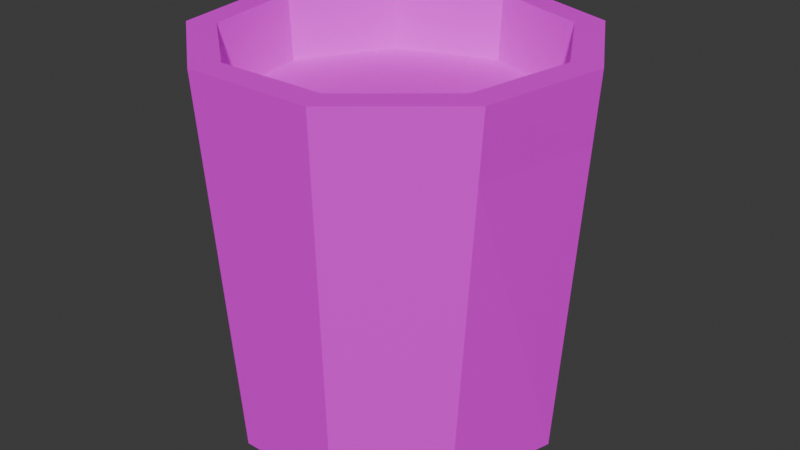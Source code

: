 # Source: TrashCan1.blend  (saved by Blender 4.5.90; exported with 4.5.12 LTS)
import bpy
from mathutils import Matrix  # noqa: F401  (used for matrix-valued properties, if any)

bpy.ops.wm.read_factory_settings(use_empty=True)
scene = bpy.context.scene
scene.name = 'Scene'

# ---- collections
col_collection = bpy.data.collections.new('Collection'); scene.collection.children.link(col_collection)

# ---- images (referenced by path relative to the original .blend; pixels are not part of the script)
import os
ASSET_DIR = os.environ.get("B2B_ASSET_DIR", "")  # directory of the original .blend (textures are referenced by path, not embedded)
HERE = os.path.dirname(os.path.abspath(__file__))  # packed textures are extracted next to this script under _unpacked/

def load_image(name, relpath, width, height, colorspace="sRGB"):
    """Load a texture the original file referenced (path relative to the .blend, or extracted next to this script)."""
    p = next((c for c in (os.path.join(HERE, relpath), os.path.join(ASSET_DIR, relpath)) if relpath and os.path.exists(c)), "")
    if p:
        img = bpy.data.images.load(p, check_existing=True)
        img.name = name
    else:  # same state as the original file: an image datablock whose file is absent (Cycles renders it pink)
        img = bpy.data.images.new(name, width, height)
        img.source = "FILE"
        img.filepath = "//" + (relpath or name)
    img.colorspace_settings.name = colorspace
    return img
img_robotatexture_png = load_image('RobotaTexture.png', 'RobotaTexture.png', 1024, 1024, 'sRGB')

# ---- materials (node trees are filled in below, after node groups)
mat_material = bpy.data.materials.new('Material')
mat_material.alpha_threshold = 0.0
mat_material.roughness = 0.5
mat_material.line_color = (0.0, 0.0, 0.0, 1.0)

# ---- material node trees
mat_material.use_nodes = True; mat_material.node_tree.nodes.clear()
_N = mat_material.node_tree.nodes; _L = mat_material.node_tree.links
n0 = _N.new('ShaderNodeOutputMaterial'); n0.name = 'Material Output'; n0.location = (200, 100)
n1 = _N.new('ShaderNodeBsdfPrincipled'); n1.name = 'Principled BSDF'; n1.location = (-200, 100)
n1.inputs[3].default_value = 1.45
n2 = _N.new('ShaderNodeTexImage'); n2.name = 'Image Texture'; n2.location = (-485, 154)
n2.image = img_robotatexture_png
n2.interpolation = 'Closest'
_L.new(n1.outputs[0], n0.inputs[0])
_L.new(n2.outputs[0], n1.inputs[0])
n0.is_active_output = True

# ---- world
world_world = bpy.data.worlds.new('World'); scene.world = world_world
world_world.use_nodes = True; world_world.node_tree.nodes.clear()
_N = world_world.node_tree.nodes; _L = world_world.node_tree.links
n0 = _N.new('ShaderNodeOutputWorld'); n0.name = 'World Output'; n0.location = (200, 100)
n1 = _N.new('ShaderNodeBackground'); n1.name = 'Background'; n1.location = (-200, 100)
n1.inputs[0].default_value = (0.05088, 0.05088, 0.05088, 1.0)
_L.new(n1.outputs[0], n0.inputs[0])
n0.is_active_output = True
world_world.color = (0.05088, 0.05088, 0.05088)
world_world.sun_shadow_jitter_overblur = 0.0

# ---- meshes
me_cylinder = bpy.data.meshes.new('Cylinder')
me_cylinder.from_pydata([(2.724e-10, 0.306, 0.0002879), (0.0, 0.2581, 0.03395), (0.1967, 0.2344, 0.0002879), (0.1659, 0.1977, 0.03395), (0.3013, 0.05313, 0.0002879), (0.2542, 0.04482, 0.03395), (0.2457, -0.1537, 0.0002879), (0.2235, -0.129, 0.03395), (0.09489, -0.2803, 0.0002879), (0.08827, -0.2425, 0.03395), (-0.102, -0.2803, 0.0002879), (-0.08827, -0.2425, 0.03395), (-0.2529, -0.1537, 0.0002879), (-0.2235, -0.129, 0.03395), (-0.2871, 0.04019, 0.0002879), (-0.2542, 0.04482, 0.03395), (-0.1967, 0.2344, 0.0002879), (-0.1659, 0.1977, 0.03395), (0.2231, 0.2659, 0.6945), (0.0, 0.3471, 0.6945), (0.3418, 0.06027, 0.6945), (0.3006, -0.1735, 0.6945), (0.1187, -0.3262, 0.6945), (-0.1187, -0.3262, 0.6945), (-0.3006, -0.1735, 0.6945), (-0.3418, 0.06027, 0.6945), (-0.2231, 0.2659, 0.6945), (0.1897, 0.2261, 0.6945), (0.0, 0.2951, 0.6945), (0.2906, 0.05125, 0.6945), (0.2556, -0.1476, 0.6945), (0.1009, -0.2773, 0.6945), (-0.1009, -0.2773, 0.6945), (-0.2556, -0.1476, 0.6945), (-0.2906, 0.05125, 0.6945), (-0.1897, 0.2261, 0.6945), (4.74e-11, 0.3399, 0.5737), (0.2185, 0.2604, 0.5737), (0.3348, 0.05903, 0.5737), (0.291, -0.1701, 0.5737), (0.1146, -0.3182, 0.5737), (-0.1158, -0.3182, 0.5737), (-0.2923, -0.1701, 0.5737), (-0.3323, 0.05678, 0.5737), (-0.2185, 0.2604, 0.5737), (2.724e-10, 0.306, 0.0002879), (2.724e-10, 0.306, 0.0002879), (2.724e-10, 0.306, 0.0002879), (2.724e-10, 0.306, 0.0002879), (0.1967, 0.2344, 0.0002879), (0.1967, 0.2344, 0.0002879), (0.1967, 0.2344, 0.0002879), (0.1967, 0.2344, 0.0002879), (0.1967, 0.2344, 0.0002879), (0.2231, 0.2659, 0.6945), (0.2231, 0.2659, 0.6945), (0.2231, 0.2659, 0.6945), (0.2231, 0.2659, 0.6945), (0.2231, 0.2659, 0.6945), (0.0, 0.3471, 0.6945), (0.0, 0.3471, 0.6945), (0.0, 0.3471, 0.6945), (0.0, 0.3471, 0.6945), (4.74e-11, 0.3399, 0.5737), (4.74e-11, 0.3399, 0.5737), (4.74e-11, 0.3399, 0.5737), (4.74e-11, 0.3399, 0.5737), (4.74e-11, 0.3399, 0.5737), (4.74e-11, 0.3399, 0.5737), (4.74e-11, 0.3399, 0.5737), (4.74e-11, 0.3399, 0.5737), (0.2185, 0.2604, 0.5737), (0.2185, 0.2604, 0.5737), (0.2185, 0.2604, 0.5737), (0.2185, 0.2604, 0.5737), (0.2185, 0.2604, 0.5737), (0.2185, 0.2604, 0.5737), (0.2185, 0.2604, 0.5737), (0.3013, 0.05313, 0.0002879), (0.3013, 0.05313, 0.0002879), (0.3013, 0.05313, 0.0002879), (0.3013, 0.05313, 0.0002879), (0.3418, 0.06027, 0.6945), (0.3418, 0.06027, 0.6945), (0.3418, 0.06027, 0.6945), (0.3418, 0.06027, 0.6945), (0.3348, 0.05903, 0.5737), (0.3348, 0.05903, 0.5737), (0.3348, 0.05903, 0.5737), (0.3348, 0.05903, 0.5737), (0.3348, 0.05903, 0.5737), (0.3348, 0.05903, 0.5737), (0.2457, -0.1537, 0.0002879), (0.2457, -0.1537, 0.0002879), (0.2457, -0.1537, 0.0002879), (0.2457, -0.1537, 0.0002879), (0.2457, -0.1537, 0.0002879), (0.2457, -0.1537, 0.0002879), (0.3006, -0.1735, 0.6945), (0.3006, -0.1735, 0.6945), (0.3006, -0.1735, 0.6945), (0.3006, -0.1735, 0.6945), (0.3006, -0.1735, 0.6945), (0.291, -0.1701, 0.5737), (0.291, -0.1701, 0.5737), (0.291, -0.1701, 0.5737), (0.291, -0.1701, 0.5737), (0.291, -0.1701, 0.5737), (0.291, -0.1701, 0.5737), (0.291, -0.1701, 0.5737), (0.291, -0.1701, 0.5737), (0.291, -0.1701, 0.5737), (0.09489, -0.2803, 0.0002879), (0.09489, -0.2803, 0.0002879), (0.09489, -0.2803, 0.0002879), (0.1187, -0.3262, 0.6945), (0.1187, -0.3262, 0.6945), (0.1187, -0.3262, 0.6945), (0.1187, -0.3262, 0.6945), (0.1187, -0.3262, 0.6945), (0.1187, -0.3262, 0.6945), (0.1146, -0.3182, 0.5737), (0.1146, -0.3182, 0.5737), (0.1146, -0.3182, 0.5737), (0.1146, -0.3182, 0.5737), (0.1146, -0.3182, 0.5737), (0.1146, -0.3182, 0.5737), (-0.102, -0.2803, 0.0002879), (-0.102, -0.2803, 0.0002879), (-0.102, -0.2803, 0.0002879), (-0.102, -0.2803, 0.0002879), (-0.1187, -0.3262, 0.6945), (-0.1187, -0.3262, 0.6945), (-0.1187, -0.3262, 0.6945), (-0.1187, -0.3262, 0.6945), (-0.1187, -0.3262, 0.6945), (-0.1187, -0.3262, 0.6945), (-0.1158, -0.3182, 0.5737), (-0.1158, -0.3182, 0.5737), (-0.1158, -0.3182, 0.5737), (-0.1158, -0.3182, 0.5737), (-0.1158, -0.3182, 0.5737), (-0.1158, -0.3182, 0.5737), (-0.1158, -0.3182, 0.5737), (-0.1158, -0.3182, 0.5737), (-0.2529, -0.1537, 0.0002879), (-0.2529, -0.1537, 0.0002879), (-0.2529, -0.1537, 0.0002879), (-0.3006, -0.1735, 0.6945), (-0.3006, -0.1735, 0.6945), (-0.3006, -0.1735, 0.6945), (-0.3006, -0.1735, 0.6945), (-0.3006, -0.1735, 0.6945), (-0.2923, -0.1701, 0.5737), (-0.2923, -0.1701, 0.5737), (-0.2923, -0.1701, 0.5737), (-0.2923, -0.1701, 0.5737), (-0.2923, -0.1701, 0.5737), (-0.2923, -0.1701, 0.5737), (-0.2871, 0.04019, 0.0002879), (-0.2871, 0.04019, 0.0002879), (-0.2871, 0.04019, 0.0002879), (-0.2871, 0.04019, 0.0002879), (-0.2871, 0.04019, 0.0002879), (-0.2871, 0.04019, 0.0002879), (-0.2871, 0.04019, 0.0002879), (-0.3418, 0.06027, 0.6945), (-0.3418, 0.06027, 0.6945), (-0.3418, 0.06027, 0.6945), (-0.3418, 0.06027, 0.6945), (-0.3418, 0.06027, 0.6945), (-0.3323, 0.05678, 0.5737), (-0.3323, 0.05678, 0.5737), (-0.3323, 0.05678, 0.5737), (-0.3323, 0.05678, 0.5737), (-0.3323, 0.05678, 0.5737), (-0.3323, 0.05678, 0.5737), (-0.3323, 0.05678, 0.5737), (-0.3323, 0.05678, 0.5737), (-0.3323, 0.05678, 0.5737), (-0.3323, 0.05678, 0.5737), (-0.1967, 0.2344, 0.0002879), (-0.1967, 0.2344, 0.0002879), (-0.1967, 0.2344, 0.0002879), (-0.2231, 0.2659, 0.6945), (-0.2231, 0.2659, 0.6945), (-0.2231, 0.2659, 0.6945), (-0.2231, 0.2659, 0.6945), (-0.2231, 0.2659, 0.6945), (-0.2185, 0.2604, 0.5737), (-0.2185, 0.2604, 0.5737), (-0.2185, 0.2604, 0.5737), (-0.2185, 0.2604, 0.5737), (-0.2185, 0.2604, 0.5737), (-0.2185, 0.2604, 0.5737), (0.1897, 0.2261, 0.6945), (0.1897, 0.2261, 0.6945), (0.1897, 0.2261, 0.6945), (0.1897, 0.2261, 0.6945), (0.1897, 0.2261, 0.6945), (0.1897, 0.2261, 0.6945), (0.0, 0.2951, 0.6945), (0.0, 0.2951, 0.6945), (0.0, 0.2951, 0.6945), (0.0, 0.2951, 0.6945), (0.0, 0.2951, 0.6945), (0.2906, 0.05125, 0.6945), (0.2906, 0.05125, 0.6945), (0.2906, 0.05125, 0.6945), (0.2906, 0.05125, 0.6945), (0.2906, 0.05125, 0.6945), (0.2556, -0.1476, 0.6945), (0.2556, -0.1476, 0.6945), (0.2556, -0.1476, 0.6945), (0.2556, -0.1476, 0.6945), (0.2556, -0.1476, 0.6945), (0.1009, -0.2773, 0.6945), (0.1009, -0.2773, 0.6945), (0.1009, -0.2773, 0.6945), (0.1009, -0.2773, 0.6945), (-0.1009, -0.2773, 0.6945), (-0.1009, -0.2773, 0.6945), (-0.1009, -0.2773, 0.6945), (-0.1009, -0.2773, 0.6945), (-0.2556, -0.1476, 0.6945), (-0.2556, -0.1476, 0.6945), (-0.2556, -0.1476, 0.6945), (-0.2556, -0.1476, 0.6945), (-0.2556, -0.1476, 0.6945), (-0.2556, -0.1476, 0.6945), (-0.2906, 0.05125, 0.6945), (-0.2906, 0.05125, 0.6945), (-0.2906, 0.05125, 0.6945), (-0.2906, 0.05125, 0.6945), (-0.2906, 0.05125, 0.6945), (-0.1897, 0.2261, 0.6945), (-0.1897, 0.2261, 0.6945), (-0.1897, 0.2261, 0.6945), (-0.1897, 0.2261, 0.6945), (-0.1897, 0.2261, 0.6945), (0.1659, 0.1977, 0.03395), (0.1659, 0.1977, 0.03395), (0.1659, 0.1977, 0.03395), (0.1659, 0.1977, 0.03395), (0.0, 0.2581, 0.03395), (0.0, 0.2581, 0.03395), (0.0, 0.2581, 0.03395), (0.0, 0.2581, 0.03395), (0.0, 0.2581, 0.03395), (0.2542, 0.04482, 0.03395), (0.2542, 0.04482, 0.03395), (0.2542, 0.04482, 0.03395), (0.2235, -0.129, 0.03395), (0.2235, -0.129, 0.03395), (0.2235, -0.129, 0.03395), (0.2235, -0.129, 0.03395), (0.2235, -0.129, 0.03395), (0.2235, -0.129, 0.03395), (0.2235, -0.129, 0.03395), (0.08827, -0.2425, 0.03395), (0.08827, -0.2425, 0.03395), (0.08827, -0.2425, 0.03395), (-0.08827, -0.2425, 0.03395), (-0.08827, -0.2425, 0.03395), (-0.08827, -0.2425, 0.03395), (-0.08827, -0.2425, 0.03395), (-0.08827, -0.2425, 0.03395), (-0.08827, -0.2425, 0.03395), (-0.2235, -0.129, 0.03395), (-0.2235, -0.129, 0.03395), (-0.2542, 0.04482, 0.03395), (-0.2542, 0.04482, 0.03395), (-0.2542, 0.04482, 0.03395), (-0.2542, 0.04482, 0.03395), (-0.2542, 0.04482, 0.03395), (-0.2542, 0.04482, 0.03395), (-0.1659, 0.1977, 0.03395), (-0.1659, 0.1977, 0.03395), (-0.1659, 0.1977, 0.03395)], [], [(67, 56, 72), (57, 89, 76), (90, 100, 104), (107, 118, 122), (125, 134, 138), (135, 157, 41), (151, 175, 154), (273, 265, 256), (169, 193, 172), (187, 68, 190), (95, 129, 163), (195, 61, 201), (197, 82, 55), (208, 98, 83), (213, 115, 99), (220, 117, 217), (224, 133, 221), (230, 150, 225), (235, 168, 231), (202, 186, 236), (240, 203, 244), (249, 198, 241), (252, 209, 250), (259, 214, 253), (262, 218, 260), (264, 227, 222), (270, 226, 269), (276, 232, 271), (245, 237, 277), (189, 46, 182), (171, 181, 160), (153, 159, 146), (137, 145, 128), (113, 141, 127), (93, 121, 112), (80, 103, 92), (71, 78, 50), (64, 49, 45), (178, 109, 75), (63, 59, 54), (18, 84, 87), (38, 85, 101), (111, 102, 119), (40, 116, 131), (132, 148, 158), (149, 166, 43), (5, 242, 254), (3, 246, 255), (247, 17, 272), (15, 268, 263), (11, 9, 7), (1, 275, 258), (167, 184, 44), (185, 60, 70), (183, 47, 161), (48, 51, 162), (52, 81, 94), (6, 114, 130), (10, 147, 165), (2, 96, 164), (199, 58, 62), (196, 206, 20), (207, 211, 21), (212, 216, 22), (223, 136, 120), (228, 152, 23), (233, 170, 24), (238, 26, 25), (204, 19, 188), (243, 200, 205), (251, 210, 27), (257, 215, 29), (261, 219, 30), (266, 32, 31), (267, 13, 33), (274, 234, 229), (278, 35, 34), (248, 28, 239), (191, 65, 0), (173, 192, 16), (155, 174, 14), (139, 156, 12), (8, 123, 140), (97, 105, 124), (79, 86, 106), (73, 88, 4), (66, 74, 53), (69, 194, 176), (177, 42, 142), (143, 126, 108), (110, 91, 37), (77, 36, 179), (180, 144, 39)])
_k = set([(0, 65), (0, 191), (1, 258), (1, 275), (2, 96), (2, 164), (3, 246), (3, 255), (4, 73), (4, 88), (5, 242), (5, 254), (6, 114), (6, 130), (7, 9), (7, 11), (8, 123), (8, 140), (9, 11), (10, 147), (10, 165), (12, 139), (12, 156), (13, 33), (13, 267), (14, 155), (14, 174), (15, 263), (15, 268), (16, 173), (16, 192), (17, 247), (17, 272), (18, 84), (18, 87), (19, 188), (19, 204), (20, 196), (20, 206), (21, 207), (21, 211), (22, 212), (22, 216), (23, 152), (23, 228), (24, 170), (24, 233), (25, 26), (25, 238), (26, 238), (27, 210), (27, 251), (28, 239), (28, 248), (29, 215), (29, 257), (30, 219), (30, 261), (31, 32), (31, 266), (32, 266), (33, 267), (34, 35), (34, 278), (35, 278), (36, 77), (36, 179), (37, 91), (37, 110), (38, 85), (38, 101), (39, 144), (39, 180), (40, 116), (40, 131), (41, 135), (41, 157), (42, 142), (42, 177), (43, 149), (43, 166), (44, 167), (44, 184), (45, 49), (45, 64), (46, 182), (46, 189), (47, 161), (47, 183), (48, 51), (48, 162), (49, 64), (50, 71), (50, 78), (51, 162), (52, 81), (52, 94), (53, 66), (53, 74), (54, 59), (54, 63), (55, 82), (55, 197), (56, 67), (56, 72), (57, 76), (57, 89), (58, 62), (58, 199), (59, 63), (60, 70), (60, 185), (61, 195), (61, 201), (62, 199), (65, 191), (66, 74), (67, 72), (68, 187), (68, 190), (69, 176), (69, 194), (70, 185), (71, 78), (73, 88), (75, 109), (75, 178), (76, 89), (77, 179), (79, 86), (79, 106), (80, 92), (80, 103), (81, 94), (82, 197), (83, 98), (83, 208), (84, 87), (85, 101), (86, 106), (90, 100), (90, 104), (91, 110), (92, 103), (93, 112), (93, 121), (95, 129), (95, 163), (96, 164), (97, 105), (97, 124), (98, 208), (99, 115), (99, 213), (100, 104), (102, 111), (102, 119), (105, 124), (107, 118), (107, 122), (108, 126), (108, 143), (109, 178), (111, 119), (112, 121), (113, 127), (113, 141), (114, 130), (115, 213), (116, 131), (117, 217), (117, 220), (118, 122), (120, 136), (120, 223), (123, 140), (125, 134), (125, 138), (126, 143), (127, 141), (128, 137), (128, 145), (129, 163), (132, 148), (132, 158), (133, 221), (133, 224), (134, 138), (135, 157), (136, 223), (137, 145), (139, 156), (142, 177), (144, 180), (146, 153), (146, 159), (147, 165), (148, 158), (149, 166), (150, 225), (150, 230), (151, 154), (151, 175), (152, 228), (153, 159), (154, 175), (155, 174), (160, 171), (160, 181), (161, 183), (167, 184), (168, 231), (168, 235), (169, 172), (169, 193), (170, 233), (171, 181), (172, 193), (173, 192), (176, 194), (182, 189), (186, 202), (186, 236), (187, 190), (188, 204), (195, 201), (196, 206), (198, 241), (198, 249), (200, 205), (200, 243), (202, 236), (203, 240), (203, 244), (205, 243), (207, 211), (209, 250), (209, 252), (210, 251), (212, 216), (214, 253), (214, 259), (215, 257), (217, 220), (218, 260), (218, 262), (219, 261), (221, 224), (222, 227), (222, 264), (225, 230), (226, 269), (226, 270), (227, 264), (229, 234), (229, 274), (231, 235), (232, 271), (232, 276), (234, 274), (237, 245), (237, 277), (239, 248), (240, 244), (241, 249), (242, 254), (245, 277), (246, 255), (247, 272), (250, 252), (253, 259), (256, 265), (256, 273), (258, 275), (260, 262), (263, 268), (265, 273), (269, 270), (271, 276)])
me_cylinder.attributes.new('sharp_edge', 'BOOLEAN', 'EDGE').data.foreach_set('value', [ (min(e.vertices), max(e.vertices)) in _k for e in me_cylinder.edges])
_uv = me_cylinder.uv_layers.new(name='UVMap')
_uv.uv.foreach_set('vector', [0.5721, 0.6898, 0.3795, 0.7441, 0.3769, 0.6866, 0.5739, 0.7441, 0.3729, 0.6882, 0.5718, 0.6849, 0.5694, 0.6885, 0.3714, 0.7441, 0.3714, 0.6853, 0.5646, 0.6853, 0.3664, 0.7489, 0.3672, 0.6875, 0.5643, 0.6869, 0.3824, 0.7489, 0.3816, 0.6915, 0.5669, 0.738, 0.3803, 0.6904, 0.5658, 0.6812, 0.569, 0.7411, 0.3806, 0.6903, 0.5672, 0.6833, 0.3791, 0.5698, 0.4243, 0.4914, 0.5094, 0.5223, 0.5729, 0.7441, 0.379, 0.6892, 0.5702, 0.6861, 0.5762, 0.7465, 0.3768, 0.6862, 0.5723, 0.6878, 0.8788, 0.8786, 0.8181, 0.8565, 0.7857, 0.9124, 0.6712, 0.8877, 0.6484, 0.9023, 0.6484, 0.896, 0.6712, 0.8877, 0.6895, 0.8678, 0.6752, 0.8925, 0.6833, 0.8667, 0.6845, 0.8397, 0.6895, 0.8678, 0.6791, 0.8428, 0.6627, 0.8214, 0.6845, 0.8397, 0.6363, 0.8272, 0.6627, 0.8214, 0.6605, 0.8272, 0.6177, 0.8428, 0.6341, 0.8214, 0.6363, 0.8272, 0.6135, 0.8667, 0.6123, 0.8397, 0.6177, 0.8428, 0.6256, 0.8877, 0.6073, 0.8678, 0.6135, 0.8667, 0.6484, 0.896, 0.6216, 0.8925, 0.6256, 0.8877, 0.4937, 0.6115, 0.4484, 0.6381, 0.4484, 0.628, 0.5178, 0.5698, 0.5002, 0.6193, 0.4937, 0.6115, 0.5094, 0.5223, 0.5277, 0.5716, 0.5178, 0.5698, 0.4725, 0.4914, 0.5182, 0.5173, 0.5094, 0.5223, 0.4243, 0.4914, 0.476, 0.4819, 0.4725, 0.4914, 0.4243, 0.4914, 0.3787, 0.5173, 0.4209, 0.4819, 0.3791, 0.5698, 0.3787, 0.5173, 0.3874, 0.5223, 0.4031, 0.6115, 0.3691, 0.5716, 0.3791, 0.5698, 0.4484, 0.628, 0.3967, 0.6193, 0.4031, 0.6115, 0.5723, 0.6878, 0.3667, 0.4114, 0.5541, 0.409, 0.5702, 0.6861, 0.37, 0.4134, 0.5577, 0.4109, 0.5672, 0.6833, 0.3746, 0.4121, 0.5589, 0.4092, 0.5658, 0.6812, 0.3752, 0.4132, 0.5607, 0.4116, 0.5618, 0.4147, 0.3816, 0.6915, 0.3778, 0.4194, 0.5588, 0.397, 0.3672, 0.6875, 0.3711, 0.3961, 0.5612, 0.4016, 0.3714, 0.6853, 0.3714, 0.4065, 0.5718, 0.6849, 0.3668, 0.4114, 0.5616, 0.404, 0.5721, 0.6898, 0.3647, 0.4139, 0.562, 0.409, 0.8758, 0.2197, 0.8758, 0.0371, 0.9803, 0.09641, 0.5721, 0.6898, 0.5743, 0.749, 0.3795, 0.7441, 0.5739, 0.7441, 0.3742, 0.7465, 0.3729, 0.6882, 0.5694, 0.6885, 0.5711, 0.749, 0.3714, 0.7441, 0.5646, 0.6853, 0.5659, 0.7461, 0.3664, 0.7489, 0.5643, 0.6869, 0.5649, 0.7442, 0.3824, 0.7489, 0.5669, 0.738, 0.3814, 0.7489, 0.3803, 0.6904, 0.569, 0.7411, 0.3819, 0.7489, 0.3806, 0.6903, 0.5178, 0.5698, 0.4937, 0.6115, 0.5094, 0.5223, 0.4937, 0.6115, 0.4484, 0.628, 0.5094, 0.5223, 0.4484, 0.628, 0.4031, 0.6115, 0.3791, 0.5698, 0.3791, 0.5698, 0.3874, 0.5223, 0.4243, 0.4914, 0.4243, 0.4914, 0.4725, 0.4914, 0.5094, 0.5223, 0.4484, 0.628, 0.3791, 0.5698, 0.5094, 0.5223, 0.5729, 0.7441, 0.3808, 0.7473, 0.379, 0.6892, 0.5762, 0.7465, 0.379, 0.7441, 0.3768, 0.6862, 0.8029, 0.9422, 0.8353, 0.954, 0.7857, 0.9124, 0.8353, 0.954, 0.8676, 0.9422, 0.7857, 0.9124, 0.8676, 0.9422, 0.8848, 0.9124, 0.8788, 0.8786, 0.8788, 0.8786, 0.8525, 0.8565, 0.8181, 0.8565, 0.8181, 0.8565, 0.7917, 0.8786, 0.7857, 0.9124, 0.8676, 0.9422, 0.8788, 0.8786, 0.7857, 0.9124, 0.6712, 0.8877, 0.6752, 0.8925, 0.6484, 0.9023, 0.6712, 0.8877, 0.6833, 0.8667, 0.6895, 0.8678, 0.6833, 0.8667, 0.6791, 0.8428, 0.6845, 0.8397, 0.6791, 0.8428, 0.6605, 0.8272, 0.6627, 0.8214, 0.6363, 0.8272, 0.6341, 0.8214, 0.6627, 0.8214, 0.6177, 0.8428, 0.6123, 0.8397, 0.6341, 0.8214, 0.6135, 0.8667, 0.6073, 0.8678, 0.6123, 0.8397, 0.6256, 0.8877, 0.6216, 0.8925, 0.6073, 0.8678, 0.6484, 0.896, 0.6484, 0.9023, 0.6216, 0.8925, 0.4937, 0.6115, 0.5002, 0.6193, 0.4484, 0.6381, 0.5178, 0.5698, 0.5277, 0.5716, 0.5002, 0.6193, 0.5094, 0.5223, 0.5182, 0.5173, 0.5277, 0.5716, 0.4725, 0.4914, 0.476, 0.4819, 0.5182, 0.5173, 0.4243, 0.4914, 0.4209, 0.4819, 0.476, 0.4819, 0.4243, 0.4914, 0.3874, 0.5223, 0.3787, 0.5173, 0.3791, 0.5698, 0.3691, 0.5716, 0.3787, 0.5173, 0.4031, 0.6115, 0.3967, 0.6193, 0.3691, 0.5716, 0.4484, 0.628, 0.4484, 0.6381, 0.3967, 0.6193, 0.5723, 0.6878, 0.3768, 0.6862, 0.3667, 0.4114, 0.5702, 0.6861, 0.379, 0.6892, 0.37, 0.4134, 0.5672, 0.6833, 0.3806, 0.6903, 0.3746, 0.4121, 0.5658, 0.6812, 0.3803, 0.6904, 0.3752, 0.4132, 0.5618, 0.4147, 0.5643, 0.6869, 0.3816, 0.6915, 0.5588, 0.397, 0.5646, 0.6853, 0.3672, 0.6875, 0.5612, 0.4016, 0.5694, 0.6885, 0.3714, 0.6853, 0.5718, 0.6849, 0.3729, 0.6882, 0.3668, 0.4114, 0.5721, 0.6898, 0.3769, 0.6866, 0.3647, 0.4139, 0.9803, 0.1604, 0.9392, 0.2095, 0.8758, 0.2197, 0.8758, 0.2197, 0.8208, 0.188, 0.7991, 0.1284, 0.7991, 0.1284, 0.8208, 0.06882, 0.8758, 0.0371, 0.8758, 0.0371, 0.9392, 0.04737, 0.9803, 0.09641, 0.9803, 0.09641, 0.9803, 0.1604, 0.8758, 0.2197, 0.8758, 0.2197, 0.7991, 0.1284, 0.8758, 0.0371])
me_cylinder.materials.append(mat_material)
me_cylinder.update()

# ---- objects
ob_cylinder = bpy.data.objects.new('Cylinder', me_cylinder)

# ---- transforms, parenting, visibility, modifiers, constraints
ob_cylinder.location = (0.0, 0.0, 0.0)
ob_cylinder.scale = (1.207, 1.207, 1.207)

# ---- collection membership
col_collection.objects.link(ob_cylinder)

# ---- scene / render settings (as saved in the file)
scene.frame_start = 1; scene.frame_end = 250; scene.frame_set(1)
scene.render.engine = 'BLENDER_EEVEE_NEXT'
bpy.context.view_layer.update()

# ---- added for rendering (the .blend has no active camera and no usable light): camera, sun
cam_auto = bpy.data.cameras.new('AutoCamera')
cam_auto.lens = 50.0
cam_auto.sensor_width = 36.0
cam_auto.clip_end = 1000.0
ob_auto_camera = bpy.data.objects.new('AutoCamera', cam_auto)
scene.collection.objects.link(ob_auto_camera)
ob_auto_camera.location = (1.32236, -1.5742, 1.47712)
ob_auto_camera.rotation_euler = (1.09748, -7.21219e-08, 0.694738)
scene.camera = ob_auto_camera
light_auto_sun = bpy.data.lights.new('AutoSun', 'SUN')
light_auto_sun.energy = 3.0
light_auto_sun.angle = 0.0523599
ob_auto_sun = bpy.data.objects.new('AutoSun', light_auto_sun)
scene.collection.objects.link(ob_auto_sun)
ob_auto_sun.rotation_euler = (0.872665, 0.174533, 0.523599)
bpy.context.view_layer.update()

